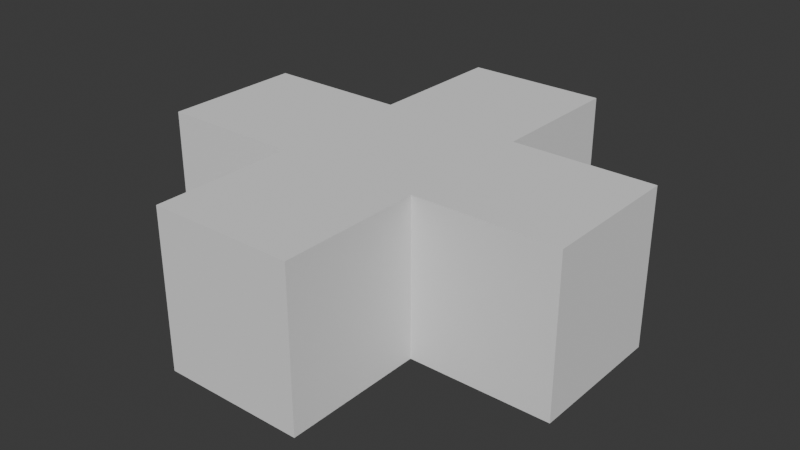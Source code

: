 # Source: devlevel.blend  (saved by Blender 4.1.24; exported with 4.5.12 LTS)
import bpy
from mathutils import Matrix  # noqa: F401  (used for matrix-valued properties, if any)

bpy.ops.wm.read_factory_settings(use_empty=True)
scene = bpy.context.scene
scene.name = 'Scene'

# ---- collections
col_collection = bpy.data.collections.new('Collection'); scene.collection.children.link(col_collection)

# ---- node groups
ng_geometry_nodes = bpy.data.node_groups.new('Geometry Nodes', 'GeometryNodeTree')
_s = ng_geometry_nodes.interface.new_socket(name='Geometry', in_out='OUTPUT', socket_type='NodeSocketGeometry')
_s = ng_geometry_nodes.interface.new_socket(name='Geometry', in_out='INPUT', socket_type='NodeSocketGeometry')
ng_geometry_nodes.is_modifier = True
_N = ng_geometry_nodes.nodes; _L = ng_geometry_nodes.links
n0 = _N.new('NodeGroupInput'); n0.name = 'Group Input'; n0.location = (-340, 0)
n1 = _N.new('NodeGroupOutput'); n1.name = 'Group Output'; n1.location = (200, 0)
n2 = _N.new('GeometryNodeFlipFaces'); n2.name = 'Flip Faces'; n2.location = (-63, 4)
_L.new(n2.outputs[0], n1.inputs[0])
_L.new(n0.outputs[0], n2.inputs[0])
n1.is_active_output = True

# ---- world
world_world = bpy.data.worlds.new('World'); scene.world = world_world
world_world.use_nodes = True; world_world.node_tree.nodes.clear()
_N = world_world.node_tree.nodes; _L = world_world.node_tree.links
n0 = _N.new('ShaderNodeOutputWorld'); n0.name = 'World Output'; n0.location = (300, 300)
n1 = _N.new('ShaderNodeBackground'); n1.name = 'Background'; n1.location = (10, 300)
n1.inputs[0].default_value = (0.05088, 0.05088, 0.05088, 1.0)
_L.new(n1.outputs[0], n0.inputs[0])
n0.is_active_output = True
world_world.color = (0.05088, 0.05088, 0.05088)
world_world.use_sun_shadow = False
world_world.sun_shadow_jitter_overblur = 0.0

# ---- meshes
me_cube_001 = bpy.data.meshes.new('Cube.001')
me_cube_001.from_pydata([(-8.0, -8.0, -10.0), (-10.0, -10.0, 10.0), (-8.0, 8.0, -10.0), (-10.0, 10.0, 10.0), (8.0, -8.0, -10.0), (10.0, -10.0, 10.0), (8.0, 8.0, -10.0), (10.0, 10.0, 10.0), (-10.0, 30.0, 10.0), (-10.0, 30.0, -10.0), (10.0, 30.0, -10.0), (10.0, 30.0, 10.0), (30.0, 10.0, 10.0), (30.0, 10.0, -10.0), (30.0, -10.0, -10.0), (30.0, -10.0, 10.0), (-10.0, -30.0, -10.0), (-10.0, -30.0, 10.0), (10.0, -30.0, 10.0), (10.0, -30.0, -10.0), (-30.0, 10.0, -10.0), (-30.0, -10.0, -10.0), (-30.0, -10.0, 10.0), (-30.0, 10.0, 10.0), (-10.0, 10.0, -12.0), (-10.0, -10.0, -12.0), (10.0, 10.0, -12.0), (10.0, -10.0, -12.0), (10.0, 30.0, -12.0), (-10.0, 30.0, -12.0), (30.0, -10.0, -12.0), (30.0, 10.0, -12.0), (-10.0, -30.0, -12.0), (10.0, -30.0, -12.0), (-30.0, 10.0, -12.0), (-30.0, -10.0, -12.0), (-10.0, 10.0, -10.0), (-10.0, -10.0, -10.0), (10.0, 10.0, -10.0), (10.0, -10.0, -10.0), (-10.0, 10.0, -7.0), (-10.0, -10.0, -7.0), (10.0, 10.0, -7.0), (10.0, -10.0, -7.0), (-8.0, 8.0, -7.0), (-8.0, -8.0, -7.0), (8.0, 8.0, -7.0), (8.0, -8.0, -7.0)], [], [(3, 36, 20, 23), (3, 7, 11, 8), (5, 39, 14, 15), (39, 5, 18, 19), (2, 6, 4, 0), (7, 3, 1, 5), (9, 8, 11, 10), (36, 3, 8, 9), (7, 38, 10, 11), (36, 9, 29, 24), (13, 12, 15, 14), (20, 36, 24, 34), (7, 5, 15, 12), (38, 7, 12, 13), (19, 18, 17, 16), (1, 37, 16, 17), (37, 39, 27, 25), (5, 1, 17, 18), (21, 22, 23, 20), (37, 1, 22, 21), (1, 3, 23, 22), (14, 39, 27, 30), (26, 24, 29, 28), (27, 26, 31, 30), (25, 27, 33, 32), (24, 25, 35, 34), (39, 19, 33, 27), (38, 13, 31, 26), (38, 36, 24, 26), (10, 38, 26, 28), (16, 37, 25, 32), (9, 10, 28, 29), (37, 21, 35, 25), (13, 14, 30, 31), (21, 20, 34, 35), (39, 38, 26, 27), (36, 37, 25, 24), (19, 16, 32, 33), (6, 2, 44, 46), (0, 4, 47, 45), (37, 36, 40, 41), (36, 38, 42, 40), (44, 45, 41, 40), (46, 44, 40, 42), (47, 46, 42, 43), (45, 47, 43, 41), (38, 39, 43, 42), (39, 37, 41, 43), (4, 6, 46, 47), (2, 0, 45, 44)])
_uv = me_cube_001.uv_layers.new(name='UVMap')
_uv.uv.foreach_set('vector', [0.625, 0.25, 0.375, 0.25, 0.375, 0.25, 0.625, 0.25, 0.875, 0.5, 0.625, 0.5, 0.625, 0.5, 0.875, 0.5, 0.625, 0.75, 0.375, 0.75, 0.375, 0.75, 0.625, 0.75, 0.375, 0.75, 0.625, 0.75, 0.625, 0.75, 0.375, 0.75, 0.15, 0.525, 0.35, 0.525, 0.35, 0.725, 0.15, 0.725, 0.625, 0.5, 0.875, 0.5, 0.875, 0.75, 0.625, 0.75, 0.375, 0.25, 0.625, 0.25, 0.625, 0.5, 0.375, 0.5, 0.375, 0.25, 0.625, 0.25, 0.625, 0.25, 0.375, 0.25, 0.625, 0.5, 0.375, 0.5, 0.375, 0.5, 0.625, 0.5, 0.375, 0.25, 0.375, 0.25, 0.375, 0.25, 0.375, 0.25, 0.375, 0.5, 0.625, 0.5, 0.625, 0.75, 0.375, 0.75, 0.375, 0.25, 0.375, 0.25, 0.375, 0.25, 0.375, 0.25, 0.625, 0.5, 0.625, 0.75, 0.625, 0.75, 0.625, 0.5, 0.375, 0.5, 0.625, 0.5, 0.625, 0.5, 0.375, 0.5, 0.375, 0.75, 0.625, 0.75, 0.625, 1.0, 0.375, 1.0, 0.625, 0.0, 0.375, 0.0, 0.375, 0.0, 0.625, 0.0, 0.125, 0.75, 0.375, 0.75, 0.375, 0.75, 0.125, 0.75, 0.625, 0.75, 0.875, 0.75, 0.875, 0.75, 0.625, 0.75, 0.375, 0.0, 0.625, 0.0, 0.625, 0.25, 0.375, 0.25, 0.375, 0.0, 0.625, 0.0, 0.625, 0.0, 0.375, 0.0, 0.875, 0.75, 0.875, 0.5, 0.875, 0.5, 0.875, 0.75, 0.375, 0.75, 0.375, 0.75, 0.375, 0.75, 0.375, 0.75, 0.375, 0.5, 0.125, 0.5, 0.125, 0.5, 0.375, 0.5, 0.375, 0.75, 0.375, 0.5, 0.375, 0.5, 0.375, 0.75, 0.125, 0.75, 0.375, 0.75, 0.375, 0.75, 0.125, 0.75, 0.125, 0.5, 0.125, 0.75, 0.125, 0.75, 0.125, 0.5, 0.375, 0.75, 0.375, 0.75, 0.375, 0.75, 0.375, 0.75, 0.375, 0.5, 0.375, 0.5, 0.375, 0.5, 0.375, 0.5, 0.375, 0.5, 0.125, 0.5, 0.125, 0.5, 0.375, 0.5, 0.375, 0.5, 0.375, 0.5, 0.375, 0.5, 0.375, 0.5, 0.375, 0.0, 0.375, 0.0, 0.375, 0.0, 0.375, 0.0, 0.375, 0.25, 0.375, 0.5, 0.375, 0.5, 0.375, 0.25, 0.375, 0.0, 0.375, 0.0, 0.375, 0.0, 0.375, 0.0, 0.375, 0.5, 0.375, 0.75, 0.375, 0.75, 0.375, 0.5, 0.375, 0.0, 0.375, 0.25, 0.375, 0.25, 0.375, 0.0, 0.375, 0.75, 0.375, 0.5, 0.375, 0.5, 0.375, 0.75, 0.125, 0.5, 0.125, 0.75, 0.125, 0.75, 0.125, 0.5, 0.375, 0.75, 0.375, 1.0, 0.375, 1.0, 0.375, 0.75, 0.35, 0.525, 0.15, 0.525, 0.15, 0.525, 0.35, 0.525, 0.15, 0.725, 0.35, 0.725, 0.35, 0.725, 0.15, 0.725, 0.125, 0.75, 0.125, 0.5, 0.125, 0.5, 0.125, 0.75, 0.125, 0.5, 0.375, 0.5, 0.375, 0.5, 0.125, 0.5, 0.15, 0.525, 0.15, 0.725, 0.125, 0.75, 0.125, 0.5, 0.35, 0.525, 0.15, 0.525, 0.125, 0.5, 0.375, 0.5, 0.35, 0.725, 0.35, 0.525, 0.375, 0.5, 0.375, 0.75, 0.15, 0.725, 0.35, 0.725, 0.375, 0.75, 0.125, 0.75, 0.375, 0.5, 0.375, 0.75, 0.375, 0.75, 0.375, 0.5, 0.375, 0.75, 0.125, 0.75, 0.125, 0.75, 0.375, 0.75, 0.35, 0.725, 0.35, 0.525, 0.35, 0.525, 0.35, 0.725, 0.15, 0.525, 0.15, 0.725, 0.15, 0.725, 0.15, 0.525])
me_cube_001.update()
me_cube_002 = bpy.data.meshes.new('Cube.002')
me_cube_002.from_pydata([(-1.0, -1.0, -1.0), (-1.0, -1.0, 1.0), (-1.0, 1.0, -1.0), (-1.0, 1.0, 1.0), (1.0, -1.0, -1.0), (1.0, -1.0, 1.0), (1.0, 1.0, -1.0), (1.0, 1.0, 1.0)], [], [(0, 1, 3, 2), (2, 3, 7, 6), (6, 7, 5, 4), (4, 5, 1, 0), (2, 6, 4, 0), (7, 3, 1, 5)])
_uv = me_cube_002.uv_layers.new(name='UVMap')
_uv.uv.foreach_set('vector', [0.375, 0.0, 0.625, 0.0, 0.625, 0.25, 0.375, 0.25, 0.375, 0.25, 0.625, 0.25, 0.625, 0.5, 0.375, 0.5, 0.375, 0.5, 0.625, 0.5, 0.625, 0.75, 0.375, 0.75, 0.375, 0.75, 0.625, 0.75, 0.625, 1.0, 0.375, 1.0, 0.125, 0.5, 0.375, 0.5, 0.375, 0.75, 0.125, 0.75, 0.625, 0.5, 0.875, 0.5, 0.875, 0.75, 0.625, 0.75])
me_cube_002.update()

# ---- objects
ob_environment__col = bpy.data.objects.new('Environment -col', me_cube_001)
ob_cube_rigid = bpy.data.objects.new('Cube-rigid', me_cube_002)

# ---- transforms, parenting, visibility, modifiers, constraints
ob_environment__col.location = (0.0, 0.0, 10.0)
_m = ob_environment__col.modifiers.new('GeometryNodes', 'NODES')
_m.node_group = ng_geometry_nodes
ob_cube_rigid.location = (0.0, 3.0, 2.0)

# ---- collection membership
col_collection.objects.link(ob_environment__col)
col_collection.objects.link(ob_cube_rigid)

# ---- scene / render settings (as saved in the file)
scene.frame_start = 1; scene.frame_end = 250; scene.frame_set(1)
scene.render.engine = 'BLENDER_EEVEE_NEXT'
scene.cycles.sampling_pattern = 'TABULATED_SOBOL'
scene.eevee.ray_tracing_options.trace_max_roughness = 0.0
bpy.context.view_layer.update()

# ---- added for rendering (the .blend has no active camera and no usable light): camera, sun
cam_auto = bpy.data.cameras.new('AutoCamera')
cam_auto.lens = 50.0
cam_auto.sensor_width = 36.0
cam_auto.clip_end = 1423.36
ob_auto_camera = bpy.data.objects.new('AutoCamera', cam_auto)
scene.collection.objects.link(ob_auto_camera)
ob_auto_camera.location = (81.1037, -97.3245, 73.883)
ob_auto_camera.rotation_euler = (1.09748, -7.21219e-08, 0.694738)
scene.camera = ob_auto_camera
light_auto_sun = bpy.data.lights.new('AutoSun', 'SUN')
light_auto_sun.energy = 3.0
light_auto_sun.angle = 0.0523599
ob_auto_sun = bpy.data.objects.new('AutoSun', light_auto_sun)
scene.collection.objects.link(ob_auto_sun)
ob_auto_sun.rotation_euler = (0.872665, 0.174533, 0.523599)
bpy.context.view_layer.update()
